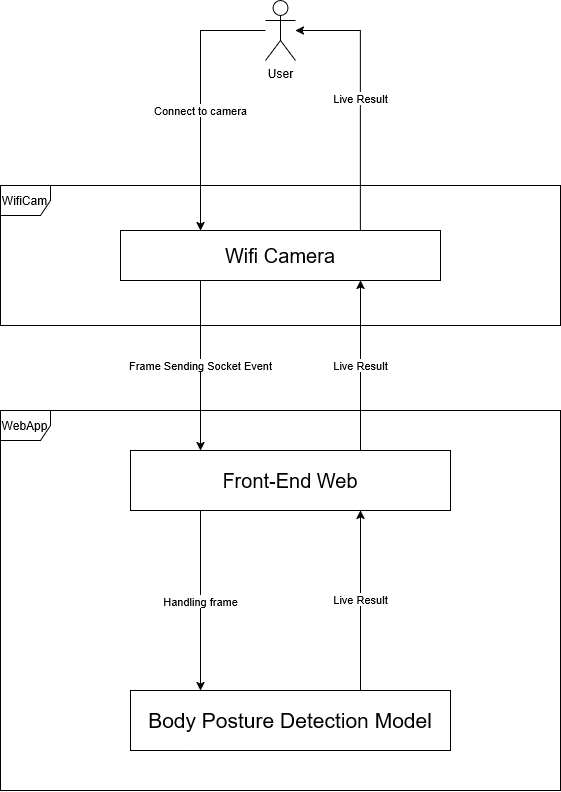

The diagram above was exported from draw.io. Its source (the exported page's mxGraphModel, read from the mxfile embedded in the PNG):
<mxGraphModel dx="2206" dy="1189" grid="1" gridSize="10" guides="1" tooltips="1" connect="1" arrows="1" fold="1" page="1" pageScale="1" pageWidth="827" pageHeight="1169" math="0" shadow="0">
  <root>
    <mxCell id="0" />
    <mxCell id="1" parent="0" />
    <mxCell id="YVukEu0vFWqv4GN75RO4-9" value="Frame Sending Socket Event" style="edgeStyle=orthogonalEdgeStyle;rounded=0;orthogonalLoop=1;jettySize=auto;html=1;" edge="1" parent="1" source="YVukEu0vFWqv4GN75RO4-1" target="YVukEu0vFWqv4GN75RO4-2">
      <mxGeometry relative="1" as="geometry">
        <Array as="points">
          <mxPoint x="330" y="500" />
          <mxPoint x="330" y="500" />
        </Array>
      </mxGeometry>
    </mxCell>
    <mxCell id="YVukEu0vFWqv4GN75RO4-13" value="Live Result" style="edgeStyle=orthogonalEdgeStyle;rounded=0;orthogonalLoop=1;jettySize=auto;html=1;" edge="1" parent="1" source="YVukEu0vFWqv4GN75RO4-1" target="YVukEu0vFWqv4GN75RO4-3">
      <mxGeometry relative="1" as="geometry">
        <Array as="points">
          <mxPoint x="490" y="180" />
        </Array>
      </mxGeometry>
    </mxCell>
    <mxCell id="YVukEu0vFWqv4GN75RO4-1" value="&lt;font style=&quot;font-size: 20px;&quot;&gt;Wifi Camera&lt;/font&gt;" style="rounded=0;whiteSpace=wrap;html=1;" vertex="1" parent="1">
      <mxGeometry x="250" y="380" width="320" height="50" as="geometry" />
    </mxCell>
    <mxCell id="YVukEu0vFWqv4GN75RO4-4" value="Connect to camera" style="edgeStyle=orthogonalEdgeStyle;rounded=0;orthogonalLoop=1;jettySize=auto;html=1;" edge="1" parent="1" source="YVukEu0vFWqv4GN75RO4-3" target="YVukEu0vFWqv4GN75RO4-1">
      <mxGeometry x="0.0943" relative="1" as="geometry">
        <Array as="points">
          <mxPoint x="330" y="180" />
        </Array>
        <mxPoint as="offset" />
      </mxGeometry>
    </mxCell>
    <mxCell id="YVukEu0vFWqv4GN75RO4-3" value="User" style="shape=umlActor;verticalLabelPosition=bottom;verticalAlign=top;html=1;outlineConnect=0;" vertex="1" parent="1">
      <mxGeometry x="395" y="150" width="30" height="60" as="geometry" />
    </mxCell>
    <mxCell id="YVukEu0vFWqv4GN75RO4-7" value="WebApp" style="shape=umlFrame;whiteSpace=wrap;html=1;pointerEvents=0;recursiveResize=0;container=1;collapsible=0;width=50;" vertex="1" parent="1">
      <mxGeometry x="130" y="560" width="560" height="380" as="geometry" />
    </mxCell>
    <mxCell id="YVukEu0vFWqv4GN75RO4-10" value="Handling frame" style="edgeStyle=orthogonalEdgeStyle;rounded=0;orthogonalLoop=1;jettySize=auto;html=1;" edge="1" parent="YVukEu0vFWqv4GN75RO4-7" source="YVukEu0vFWqv4GN75RO4-2" target="YVukEu0vFWqv4GN75RO4-6">
      <mxGeometry relative="1" as="geometry">
        <Array as="points">
          <mxPoint x="200" y="190" />
          <mxPoint x="200" y="190" />
        </Array>
      </mxGeometry>
    </mxCell>
    <mxCell id="YVukEu0vFWqv4GN75RO4-2" value="&lt;font style=&quot;font-size: 20px;&quot;&gt;Front-End Web&lt;/font&gt;" style="rounded=0;whiteSpace=wrap;html=1;" vertex="1" parent="YVukEu0vFWqv4GN75RO4-7">
      <mxGeometry x="130" y="40" width="320" height="60" as="geometry" />
    </mxCell>
    <mxCell id="YVukEu0vFWqv4GN75RO4-11" value="Live Result" style="edgeStyle=orthogonalEdgeStyle;rounded=0;orthogonalLoop=1;jettySize=auto;html=1;" edge="1" parent="YVukEu0vFWqv4GN75RO4-7" source="YVukEu0vFWqv4GN75RO4-6" target="YVukEu0vFWqv4GN75RO4-2">
      <mxGeometry relative="1" as="geometry">
        <Array as="points">
          <mxPoint x="360" y="190" />
          <mxPoint x="360" y="190" />
        </Array>
      </mxGeometry>
    </mxCell>
    <mxCell id="YVukEu0vFWqv4GN75RO4-6" value="&lt;font style=&quot;font-size: 21px;&quot;&gt;Body Posture Detection Model&lt;/font&gt;" style="rounded=0;whiteSpace=wrap;html=1;" vertex="1" parent="YVukEu0vFWqv4GN75RO4-7">
      <mxGeometry x="130" y="280" width="320" height="60" as="geometry" />
    </mxCell>
    <mxCell id="YVukEu0vFWqv4GN75RO4-12" value="Live Result" style="edgeStyle=orthogonalEdgeStyle;rounded=0;orthogonalLoop=1;jettySize=auto;html=1;" edge="1" parent="1" source="YVukEu0vFWqv4GN75RO4-2" target="YVukEu0vFWqv4GN75RO4-1">
      <mxGeometry relative="1" as="geometry">
        <Array as="points">
          <mxPoint x="490" y="510" />
          <mxPoint x="490" y="510" />
        </Array>
      </mxGeometry>
    </mxCell>
    <mxCell id="YVukEu0vFWqv4GN75RO4-14" value="WifiCam" style="shape=umlFrame;whiteSpace=wrap;html=1;pointerEvents=0;recursiveResize=0;container=1;collapsible=0;width=50;" vertex="1" parent="1">
      <mxGeometry x="130" y="335" width="560" height="140" as="geometry" />
    </mxCell>
  </root>
</mxGraphModel>